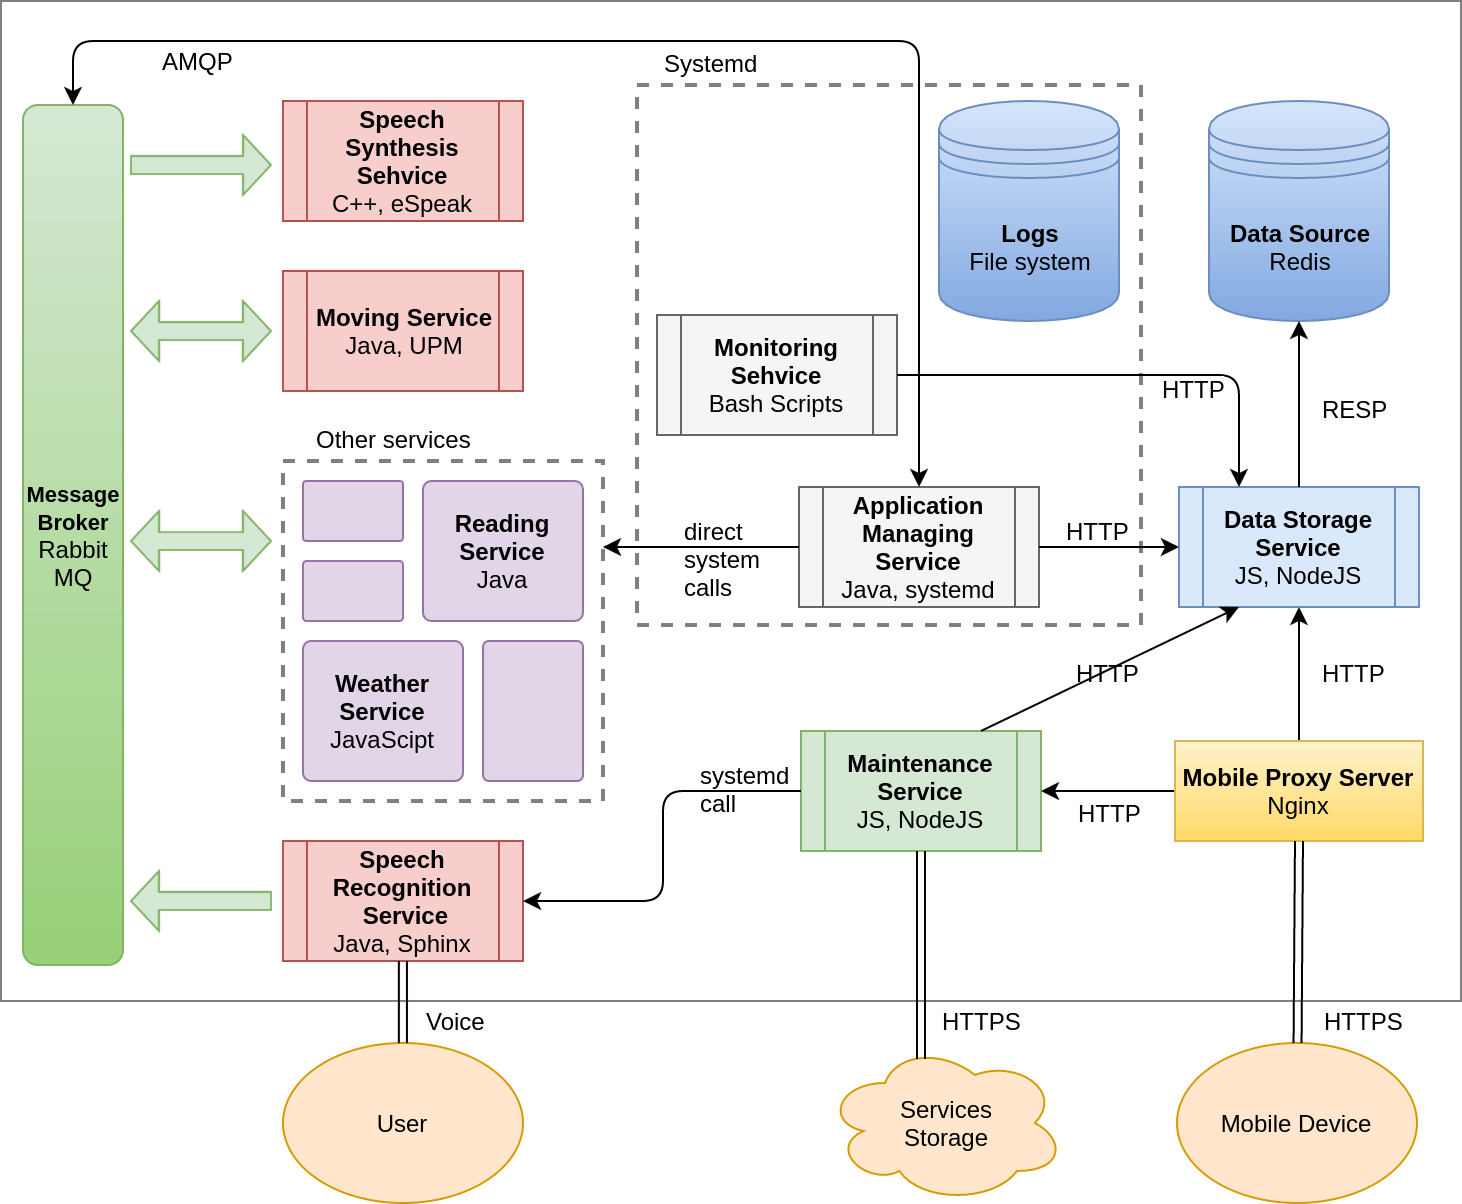

The diagram above was exported from draw.io. Its source (the exported page's mxGraphModel, read from the mxfile embedded in the PNG):
<mxGraphModel dx="1426" dy="788" grid="1" gridSize="10" guides="1" tooltips="1" connect="1" arrows="1" fold="1" page="1" pageScale="1" pageWidth="826" pageHeight="1169" math="0" shadow="0">
  <root>
    <mxCell id="0" />
    <mxCell id="1" parent="0" />
    <mxCell id="537bfda98c745d8e-56" value="" style="whiteSpace=wrap;html=1;strokeColor=#808080;strokeWidth=1;fillColor=none;" vertex="1" parent="1">
      <mxGeometry x="19" y="220" width="730" height="500" as="geometry" />
    </mxCell>
    <mxCell id="76357a7a2d9087e1-3" value="" style="whiteSpace=wrap;html=1;dashed=1;fillColor=none;strokeColor=#808080;strokeWidth=2;" vertex="1" parent="1">
      <mxGeometry x="337" y="262" width="252" height="270" as="geometry" />
    </mxCell>
    <mxCell id="537bfda98c745d8e-1" value="&lt;b&gt;Data Source&lt;/b&gt;&lt;div&gt;Redis&lt;/div&gt;" style="shape=datastore;whiteSpace=wrap;html=1;fillColor=#dae8fc;strokeColor=#6c8ebf;gradientColor=#7ea6e0;" vertex="1" parent="1">
      <mxGeometry x="623" y="270" width="90" height="110" as="geometry" />
    </mxCell>
    <mxCell id="537bfda98c745d8e-3" value="&lt;b&gt;Maintenance Service&lt;/b&gt;&lt;div&gt;JS, NodeJS&lt;/div&gt;" style="shape=process;whiteSpace=wrap;html=1;fillColor=#d5e8d4;strokeColor=#82b366;" vertex="1" parent="1">
      <mxGeometry x="419" y="585" width="120" height="60" as="geometry" />
    </mxCell>
    <mxCell id="537bfda98c745d8e-5" value="&lt;b&gt;Data Storage Service&lt;/b&gt;&lt;div&gt;JS, NodeJS&lt;/div&gt;" style="shape=process;whiteSpace=wrap;html=1;fillColor=#dae8fc;strokeColor=#6c8ebf;" vertex="1" parent="1">
      <mxGeometry x="608" y="463" width="120" height="60" as="geometry" />
    </mxCell>
    <mxCell id="537bfda98c745d8e-6" value="&lt;b&gt;Application Managing Service&lt;/b&gt;&lt;div&gt;Java, systemd&lt;/div&gt;" style="shape=process;whiteSpace=wrap;html=1;fillColor=#f5f5f5;strokeColor=#666666;" vertex="1" parent="1">
      <mxGeometry x="418" y="463" width="120" height="60" as="geometry" />
    </mxCell>
    <mxCell id="537bfda98c745d8e-7" value="&lt;div&gt;&lt;b&gt;Speech Recognition&lt;/b&gt;&lt;/div&gt;&lt;div&gt;&lt;b&gt;&amp;nbsp;Service&lt;/b&gt;&lt;/div&gt;&lt;div&gt;Java, Sphinx&lt;/div&gt;" style="shape=process;whiteSpace=wrap;html=1;fillColor=#f8cecc;strokeColor=#b85450;" vertex="1" parent="1">
      <mxGeometry x="160" y="640" width="120" height="60" as="geometry" />
    </mxCell>
    <mxCell id="537bfda98c745d8e-8" value="&lt;b&gt;&lt;font style=&quot;font-size: 11px&quot;&gt;Message&lt;/font&gt;&lt;/b&gt;&lt;div&gt;&lt;b&gt;&lt;font style=&quot;font-size: 11px&quot;&gt;Broker&lt;br&gt;&lt;/font&gt;&lt;/b&gt;&lt;div&gt;&lt;font style=&quot;font-size: 12px&quot;&gt;Rabbit&lt;/font&gt;&lt;div&gt;&lt;font style=&quot;font-size: 12px&quot;&gt;MQ&lt;/font&gt;&lt;/div&gt;&lt;/div&gt;&lt;/div&gt;" style="rounded=1;whiteSpace=wrap;html=1;fillColor=#d5e8d4;strokeColor=#82b366;gradientColor=#97d077;" vertex="1" parent="1">
      <mxGeometry x="30" y="272" width="50" height="430" as="geometry" />
    </mxCell>
    <mxCell id="537bfda98c745d8e-11" value="&lt;b&gt;Speech Synthesis Sehvice&lt;/b&gt;&lt;div&gt;C++, eSpeak&lt;/div&gt;" style="shape=process;whiteSpace=wrap;html=1;fillColor=#f8cecc;strokeColor=#b85450;" vertex="1" parent="1">
      <mxGeometry x="160" y="270" width="120" height="60" as="geometry" />
    </mxCell>
    <mxCell id="537bfda98c745d8e-12" value="" style="whiteSpace=wrap;html=1;dashed=1;fillColor=none;strokeColor=#808080;strokeWidth=2;" vertex="1" parent="1">
      <mxGeometry x="160" y="450" width="160" height="170" as="geometry" />
    </mxCell>
    <mxCell id="537bfda98c745d8e-17" value="" style="strokeWidth=1;html=1;shape=mxgraph.flowchart.process;whiteSpace=wrap;fillColor=#e1d5e7;strokeColor=#9673a6;" vertex="1" parent="1">
      <mxGeometry x="170" y="460" width="50" height="30" as="geometry" />
    </mxCell>
    <mxCell id="537bfda98c745d8e-18" value="&lt;b&gt;Reading Service&lt;/b&gt;&lt;div&gt;Java&lt;/div&gt;" style="strokeWidth=1;html=1;shape=mxgraph.flowchart.process;whiteSpace=wrap;fillColor=#e1d5e7;strokeColor=#9673a6;" vertex="1" parent="1">
      <mxGeometry x="230" y="460" width="80" height="70" as="geometry" />
    </mxCell>
    <mxCell id="537bfda98c745d8e-19" value="&lt;b&gt;Weather Service&lt;/b&gt;&lt;div&gt;JavaScipt&lt;/div&gt;" style="strokeWidth=1;html=1;shape=mxgraph.flowchart.process;whiteSpace=wrap;fillColor=#e1d5e7;strokeColor=#9673a6;" vertex="1" parent="1">
      <mxGeometry x="170" y="540" width="80" height="70" as="geometry" />
    </mxCell>
    <mxCell id="537bfda98c745d8e-40" value="" style="shape=singleArrow;whiteSpace=wrap;html=1;strokeWidth=1;fillColor=#d5e8d4;strokeColor=#82b366;" vertex="1" parent="1">
      <mxGeometry x="84" y="287" width="70" height="30" as="geometry" />
    </mxCell>
    <mxCell id="537bfda98c745d8e-41" value="" style="shape=singleArrow;whiteSpace=wrap;html=1;strokeWidth=1;fillColor=#d5e8d4;rotation=180;strokeColor=#82b366;" vertex="1" parent="1">
      <mxGeometry x="84" y="655" width="70" height="30" as="geometry" />
    </mxCell>
    <mxCell id="537bfda98c745d8e-42" value="" style="shape=doubleArrow;whiteSpace=wrap;html=1;strokeWidth=1;fillColor=#d5e8d4;strokeColor=#82b366;" vertex="1" parent="1">
      <mxGeometry x="84" y="475" width="70" height="30" as="geometry" />
    </mxCell>
    <mxCell id="537bfda98c745d8e-44" value="" style="endArrow=classic;html=1;strokeWidth=1;entryX=0.5;entryY=1;exitX=0.5;exitY=0;" edge="1" parent="1" source="537bfda98c745d8e-5" target="537bfda98c745d8e-1">
      <mxGeometry width="50" height="50" relative="1" as="geometry">
        <mxPoint x="588" y="420" as="sourcePoint" />
        <mxPoint x="638" y="370" as="targetPoint" />
      </mxGeometry>
    </mxCell>
    <mxCell id="537bfda98c745d8e-45" value="" style="endArrow=classic;html=1;strokeWidth=1;exitX=0;exitY=0.5;entryX=1;entryY=0.25;" edge="1" parent="1" source="537bfda98c745d8e-6" target="537bfda98c745d8e-12">
      <mxGeometry width="50" height="50" relative="1" as="geometry">
        <mxPoint x="330" y="410" as="sourcePoint" />
        <mxPoint x="380" y="360" as="targetPoint" />
      </mxGeometry>
    </mxCell>
    <mxCell id="537bfda98c745d8e-48" value="direct&lt;div&gt;system&lt;div&gt;calls&lt;/div&gt;&lt;/div&gt;" style="text;html=1;resizable=0;points=[];autosize=1;align=left;verticalAlign=top;spacingTop=-4;" vertex="1" parent="1">
      <mxGeometry x="359" y="476" width="50" height="40" as="geometry" />
    </mxCell>
    <mxCell id="537bfda98c745d8e-49" value="" style="endArrow=classic;html=1;strokeWidth=1;exitX=1;exitY=0.5;entryX=0;entryY=0.5;startArrow=none;startFill=0;" edge="1" parent="1" source="537bfda98c745d8e-6" target="537bfda98c745d8e-5">
      <mxGeometry width="50" height="50" relative="1" as="geometry">
        <mxPoint x="528" y="420" as="sourcePoint" />
        <mxPoint x="578" y="370" as="targetPoint" />
      </mxGeometry>
    </mxCell>
    <mxCell id="537bfda98c745d8e-50" value="HTTP" style="text;html=1;resizable=0;points=[];autosize=1;align=left;verticalAlign=top;spacingTop=-4;" vertex="1" parent="1">
      <mxGeometry x="550" y="476" width="50" height="20" as="geometry" />
    </mxCell>
    <mxCell id="537bfda98c745d8e-51" value="RESP" style="text;html=1;resizable=0;points=[];autosize=1;align=left;verticalAlign=top;spacingTop=-4;" vertex="1" parent="1">
      <mxGeometry x="678" y="415" width="50" height="20" as="geometry" />
    </mxCell>
    <mxCell id="537bfda98c745d8e-52" value="" style="endArrow=classic;html=1;strokeWidth=1;entryX=0.25;entryY=1;exitX=0.75;exitY=0;" edge="1" parent="1" source="537bfda98c745d8e-3" target="537bfda98c745d8e-5">
      <mxGeometry width="50" height="50" relative="1" as="geometry">
        <mxPoint x="468" y="620" as="sourcePoint" />
        <mxPoint x="518" y="570" as="targetPoint" />
      </mxGeometry>
    </mxCell>
    <mxCell id="537bfda98c745d8e-53" value="" style="endArrow=classic;html=1;strokeWidth=1;exitX=0.5;exitY=0;entryX=0.5;entryY=1;" edge="1" parent="1" source="1bd55ac17604fcb7-1" target="537bfda98c745d8e-5">
      <mxGeometry width="50" height="50" relative="1" as="geometry">
        <mxPoint x="650.1694915254236" y="690.0169491525423" as="sourcePoint" />
        <mxPoint x="650.8474576271185" y="542.8983050847457" as="targetPoint" />
      </mxGeometry>
    </mxCell>
    <mxCell id="537bfda98c745d8e-54" value="HTTP" style="text;html=1;resizable=0;points=[];autosize=1;align=left;verticalAlign=top;spacingTop=-4;" vertex="1" parent="1">
      <mxGeometry x="555" y="547" width="50" height="20" as="geometry" />
    </mxCell>
    <mxCell id="3393532c740de530-1" value="&lt;div&gt;&lt;b&gt;Moving Service&lt;/b&gt;&lt;/div&gt;Java, UPM" style="shape=process;whiteSpace=wrap;html=1;fillColor=#f8cecc;strokeColor=#b85450;" vertex="1" parent="1">
      <mxGeometry x="160" y="355" width="120" height="60" as="geometry" />
    </mxCell>
    <mxCell id="3393532c740de530-2" value="" style="strokeWidth=1;html=1;shape=mxgraph.flowchart.process;whiteSpace=wrap;fillColor=#e1d5e7;strokeColor=#9673a6;" vertex="1" parent="1">
      <mxGeometry x="260" y="540" width="50" height="70" as="geometry" />
    </mxCell>
    <mxCell id="3393532c740de530-4" value="" style="shape=doubleArrow;whiteSpace=wrap;html=1;strokeWidth=1;fillColor=#d5e8d4;strokeColor=#82b366;" vertex="1" parent="1">
      <mxGeometry x="84" y="370" width="70" height="30" as="geometry" />
    </mxCell>
    <mxCell id="3393532c740de530-6" value="" style="strokeWidth=1;html=1;shape=mxgraph.flowchart.process;whiteSpace=wrap;fillColor=#e1d5e7;strokeColor=#9673a6;" vertex="1" parent="1">
      <mxGeometry x="170" y="500" width="50" height="30" as="geometry" />
    </mxCell>
    <mxCell id="3393532c740de530-7" value="Other services" style="text;html=1;resizable=0;points=[];autosize=1;align=left;verticalAlign=top;spacingTop=-4;" vertex="1" parent="1">
      <mxGeometry x="175" y="430" width="90" height="20" as="geometry" />
    </mxCell>
    <mxCell id="3393532c740de530-8" value="" style="endArrow=classic;html=1;strokeWidth=1;exitX=0;exitY=0.5;entryX=1;entryY=0.5;" edge="1" parent="1" source="1bd55ac17604fcb7-1" target="537bfda98c745d8e-3">
      <mxGeometry width="50" height="50" relative="1" as="geometry">
        <mxPoint x="609" y="615" as="sourcePoint" />
        <mxPoint x="98" y="900" as="targetPoint" />
      </mxGeometry>
    </mxCell>
    <mxCell id="3393532c740de530-13" value="HTTP" style="text;html=1;resizable=0;points=[];autosize=1;align=left;verticalAlign=top;spacingTop=-4;" vertex="1" parent="1">
      <mxGeometry x="678" y="547" width="50" height="20" as="geometry" />
    </mxCell>
    <mxCell id="3393532c740de530-14" value="HTTP" style="text;html=1;resizable=0;points=[];autosize=1;align=left;verticalAlign=top;spacingTop=-4;" vertex="1" parent="1">
      <mxGeometry x="556" y="617" width="50" height="20" as="geometry" />
    </mxCell>
    <mxCell id="7061ecd1c6fcbaee-2" value="HTTPS" style="text;html=1;resizable=0;points=[];autosize=1;align=left;verticalAlign=top;spacingTop=-4;" vertex="1" parent="1">
      <mxGeometry x="679" y="721" width="50" height="20" as="geometry" />
    </mxCell>
    <mxCell id="1bd55ac17604fcb7-1" value="&lt;b&gt;Mobile Proxy Server&lt;/b&gt;&lt;div&gt;Nginx&lt;/div&gt;" style="whiteSpace=wrap;html=1;fillColor=#fff2cc;strokeColor=#d6b656;gradientColor=#ffd966;" vertex="1" parent="1">
      <mxGeometry x="606" y="590" width="124" height="50" as="geometry" />
    </mxCell>
    <mxCell id="1bd55ac17604fcb7-2" value="Mobile Device" style="ellipse;whiteSpace=wrap;html=1;fillColor=#ffe6cc;strokeColor=#d79b00;" vertex="1" parent="1">
      <mxGeometry x="607" y="741" width="120" height="80" as="geometry" />
    </mxCell>
    <mxCell id="1bd55ac17604fcb7-3" value="User" style="ellipse;whiteSpace=wrap;html=1;fillColor=#ffe6cc;strokeColor=#d79b00;" vertex="1" parent="1">
      <mxGeometry x="160" y="741" width="120" height="80" as="geometry" />
    </mxCell>
    <mxCell id="1bd55ac17604fcb7-4" value="Services&lt;div&gt;Storage&lt;/div&gt;" style="ellipse;shape=cloud;whiteSpace=wrap;html=1;fillColor=#ffe6cc;strokeColor=#d79b00;" vertex="1" parent="1">
      <mxGeometry x="431" y="741" width="120" height="80" as="geometry" />
    </mxCell>
    <mxCell id="1bd55ac17604fcb7-5" value="" style="endArrow=classic;html=1;entryX=0.5;entryY=1;exitX=0.4;exitY=0.1;exitPerimeter=0;shape=link;" edge="1" parent="1" source="1bd55ac17604fcb7-4" target="537bfda98c745d8e-3">
      <mxGeometry width="50" height="50" relative="1" as="geometry">
        <mxPoint x="458" y="727" as="sourcePoint" />
        <mxPoint x="508" y="677" as="targetPoint" />
      </mxGeometry>
    </mxCell>
    <mxCell id="1bd55ac17604fcb7-6" value="" style="endArrow=classic;html=1;entryX=0.5;entryY=1;shape=link;" edge="1" parent="1" source="1bd55ac17604fcb7-2" target="1bd55ac17604fcb7-1">
      <mxGeometry width="50" height="50" relative="1" as="geometry">
        <mxPoint x="558" y="780" as="sourcePoint" />
        <mxPoint x="608" y="730" as="targetPoint" />
      </mxGeometry>
    </mxCell>
    <mxCell id="1bd55ac17604fcb7-7" value="HTTPS" style="text;html=1;resizable=0;points=[];autosize=1;align=left;verticalAlign=top;spacingTop=-4;" vertex="1" parent="1">
      <mxGeometry x="488" y="721" width="50" height="20" as="geometry" />
    </mxCell>
    <mxCell id="1bd55ac17604fcb7-8" value="" style="endArrow=classic;html=1;entryX=0.5;entryY=1;exitX=0.5;exitY=0;shape=link;" edge="1" parent="1" source="1bd55ac17604fcb7-3" target="537bfda98c745d8e-7">
      <mxGeometry width="50" height="50" relative="1" as="geometry">
        <mxPoint x="140" y="770" as="sourcePoint" />
        <mxPoint x="190" y="720" as="targetPoint" />
      </mxGeometry>
    </mxCell>
    <mxCell id="1bd55ac17604fcb7-9" value="Voice" style="text;html=1;resizable=0;points=[];autosize=1;align=left;verticalAlign=top;spacingTop=-4;" vertex="1" parent="1">
      <mxGeometry x="230" y="721" width="50" height="20" as="geometry" />
    </mxCell>
    <mxCell id="45594c0006a7743-1" value="&lt;b&gt;Monitoring Sehvice&lt;/b&gt;&lt;div&gt;Bash Scripts&lt;/div&gt;" style="shape=process;whiteSpace=wrap;html=1;fillColor=#f5f5f5;strokeColor=#666666;" vertex="1" parent="1">
      <mxGeometry x="347" y="377" width="120" height="60" as="geometry" />
    </mxCell>
    <mxCell id="76357a7a2d9087e1-1" value="&lt;b&gt;Logs&lt;/b&gt;&lt;div&gt;File system&lt;/div&gt;" style="shape=datastore;whiteSpace=wrap;html=1;fillColor=#dae8fc;strokeColor=#6c8ebf;gradientColor=#7ea6e0;" vertex="1" parent="1">
      <mxGeometry x="488" y="270" width="90" height="110" as="geometry" />
    </mxCell>
    <mxCell id="76357a7a2d9087e1-4" value="Systemd" style="text;html=1;resizable=0;points=[];autosize=1;align=left;verticalAlign=top;spacingTop=-4;" vertex="1" parent="1">
      <mxGeometry x="349" y="242" width="60" height="20" as="geometry" />
    </mxCell>
    <mxCell id="76357a7a2d9087e1-5" value="" style="endArrow=classic;html=1;exitX=0;exitY=0.5;entryX=1;entryY=0.5;edgeStyle=orthogonalEdgeStyle;" edge="1" parent="1" source="537bfda98c745d8e-3" target="537bfda98c745d8e-7">
      <mxGeometry width="50" height="50" relative="1" as="geometry">
        <mxPoint x="-150" y="710" as="sourcePoint" />
        <mxPoint x="-100" y="660" as="targetPoint" />
      </mxGeometry>
    </mxCell>
    <mxCell id="76357a7a2d9087e1-6" value="systemd&lt;div&gt;call&lt;/div&gt;" style="text;html=1;resizable=0;points=[];autosize=1;align=left;verticalAlign=top;spacingTop=-4;" vertex="1" parent="1">
      <mxGeometry x="367" y="598" width="60" height="30" as="geometry" />
    </mxCell>
    <mxCell id="76357a7a2d9087e1-7" value="" style="endArrow=classic;startArrow=classic;html=1;exitX=0.5;exitY=0;edgeStyle=orthogonalEdgeStyle;entryX=0.5;entryY=0;" edge="1" parent="1" source="537bfda98c745d8e-8" target="537bfda98c745d8e-6">
      <mxGeometry width="50" height="50" relative="1" as="geometry">
        <mxPoint x="70" y="210" as="sourcePoint" />
        <mxPoint x="120" y="160" as="targetPoint" />
        <Array as="points">
          <mxPoint x="55" y="240" />
          <mxPoint x="478" y="240" />
        </Array>
      </mxGeometry>
    </mxCell>
    <mxCell id="76357a7a2d9087e1-8" value="AMQP" style="text;html=1;resizable=0;points=[];align=center;verticalAlign=middle;labelBackgroundColor=#ffffff;" vertex="1" connectable="0" parent="76357a7a2d9087e1-7">
      <mxGeometry x="-0.7375" y="-3" relative="1" as="geometry">
        <mxPoint x="5" y="6" as="offset" />
      </mxGeometry>
    </mxCell>
    <mxCell id="2c10c06dd7c6f2b9-1" value="" style="endArrow=classic;html=1;exitX=1;exitY=0.5;entryX=0.25;entryY=0;edgeStyle=orthogonalEdgeStyle;" edge="1" parent="1" source="45594c0006a7743-1" target="537bfda98c745d8e-5">
      <mxGeometry width="50" height="50" relative="1" as="geometry">
        <mxPoint x="480" y="420" as="sourcePoint" />
        <mxPoint x="470" y="470" as="targetPoint" />
      </mxGeometry>
    </mxCell>
    <mxCell id="2c10c06dd7c6f2b9-2" value="HTTP" style="text;html=1;resizable=0;points=[];align=center;verticalAlign=middle;labelBackgroundColor=#ffffff;" vertex="1" connectable="0" parent="2c10c06dd7c6f2b9-1">
      <mxGeometry x="0.304" y="-6" relative="1" as="geometry">
        <mxPoint as="offset" />
      </mxGeometry>
    </mxCell>
  </root>
</mxGraphModel>